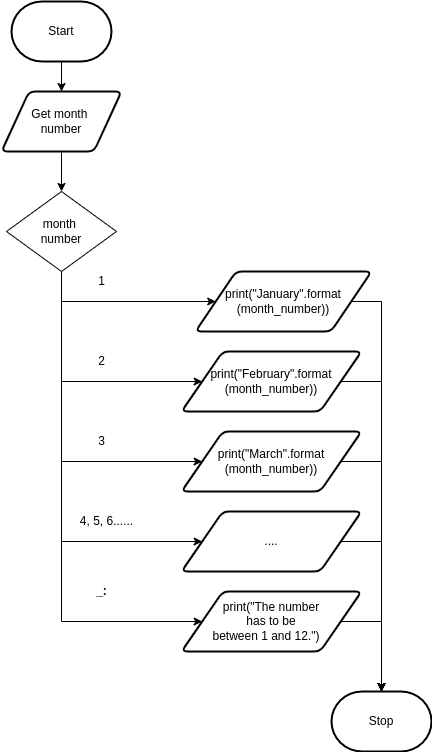

The diagram above was exported from draw.io. Its source (the exported page's mxGraphModel, read from the mxfile embedded in the PNG):
<mxGraphModel dx="607" dy="379" grid="1" gridSize="10" guides="1" tooltips="1" connect="1" arrows="1" fold="1" page="1" pageScale="1" pageWidth="827" pageHeight="1169" math="0" shadow="0">
  <root>
    <mxCell id="0" />
    <mxCell id="1" parent="0" />
    <mxCell id="3" style="edgeStyle=none;html=1;entryX=0.5;entryY=0;entryDx=0;entryDy=0;" parent="1" source="2" target="20" edge="1">
      <mxGeometry relative="1" as="geometry">
        <mxPoint x="220" y="220" as="targetPoint" />
      </mxGeometry>
    </mxCell>
    <mxCell id="2" value="Start" style="strokeWidth=2;html=1;shape=mxgraph.flowchart.terminator;whiteSpace=wrap;" parent="1" vertex="1">
      <mxGeometry x="230" y="30" width="100" height="60" as="geometry" />
    </mxCell>
    <mxCell id="6" style="edgeStyle=none;html=1;exitX=0.5;exitY=1;exitDx=0;exitDy=0;entryX=0.5;entryY=0;entryDx=0;entryDy=0;" parent="1" source="20" target="52" edge="1">
      <mxGeometry relative="1" as="geometry">
        <mxPoint x="300" y="310" as="sourcePoint" />
        <mxPoint x="280" y="220" as="targetPoint" />
      </mxGeometry>
    </mxCell>
    <mxCell id="20" value="Get month &lt;br&gt;number" style="shape=parallelogram;html=1;strokeWidth=2;perimeter=parallelogramPerimeter;whiteSpace=wrap;rounded=1;arcSize=12;size=0.23;" parent="1" vertex="1">
      <mxGeometry x="220" y="120" width="120" height="60" as="geometry" />
    </mxCell>
    <mxCell id="26" value="Stop" style="strokeWidth=2;html=1;shape=mxgraph.flowchart.terminator;whiteSpace=wrap;" parent="1" vertex="1">
      <mxGeometry x="550" y="720" width="100" height="60" as="geometry" />
    </mxCell>
    <mxCell id="58" style="edgeStyle=none;html=1;exitX=0.5;exitY=1;exitDx=0;exitDy=0;entryX=0;entryY=0.5;entryDx=0;entryDy=0;rounded=0;" edge="1" parent="1" source="52" target="76">
      <mxGeometry relative="1" as="geometry">
        <mxPoint x="420.70000000000005" y="650" as="targetPoint" />
        <Array as="points">
          <mxPoint x="280" y="650" />
        </Array>
      </mxGeometry>
    </mxCell>
    <mxCell id="59" style="edgeStyle=none;rounded=0;html=1;entryX=0;entryY=0.5;entryDx=0;entryDy=0;" edge="1" parent="1" source="52" target="56">
      <mxGeometry relative="1" as="geometry">
        <Array as="points">
          <mxPoint x="280" y="570" />
        </Array>
      </mxGeometry>
    </mxCell>
    <mxCell id="60" style="edgeStyle=none;rounded=0;html=1;entryX=0;entryY=0.5;entryDx=0;entryDy=0;" edge="1" parent="1" source="52" target="55">
      <mxGeometry relative="1" as="geometry">
        <Array as="points">
          <mxPoint x="280" y="490" />
        </Array>
      </mxGeometry>
    </mxCell>
    <mxCell id="61" style="edgeStyle=none;rounded=0;html=1;entryX=0;entryY=0.5;entryDx=0;entryDy=0;" edge="1" parent="1" source="52" target="54">
      <mxGeometry relative="1" as="geometry">
        <Array as="points">
          <mxPoint x="280" y="410" />
        </Array>
      </mxGeometry>
    </mxCell>
    <mxCell id="62" style="edgeStyle=none;rounded=0;html=1;entryX=0;entryY=0.5;entryDx=0;entryDy=0;" edge="1" parent="1" source="52" target="53">
      <mxGeometry relative="1" as="geometry">
        <Array as="points">
          <mxPoint x="280" y="330" />
        </Array>
      </mxGeometry>
    </mxCell>
    <mxCell id="52" value="month &lt;br&gt;number" style="rhombus;whiteSpace=wrap;html=1;" vertex="1" parent="1">
      <mxGeometry x="225" y="220" width="110" height="80" as="geometry" />
    </mxCell>
    <mxCell id="63" style="edgeStyle=none;rounded=0;html=1;entryX=0.5;entryY=0;entryDx=0;entryDy=0;entryPerimeter=0;" edge="1" parent="1" source="53" target="26">
      <mxGeometry relative="1" as="geometry">
        <mxPoint x="530" y="710" as="targetPoint" />
        <Array as="points">
          <mxPoint x="600" y="330" />
        </Array>
      </mxGeometry>
    </mxCell>
    <mxCell id="53" value="print(&quot;January&quot;.format&lt;br&gt;(month_number))" style="shape=parallelogram;html=1;strokeWidth=2;perimeter=parallelogramPerimeter;whiteSpace=wrap;rounded=1;arcSize=12;size=0.23;" vertex="1" parent="1">
      <mxGeometry x="414" y="300" width="176" height="60" as="geometry" />
    </mxCell>
    <mxCell id="64" style="edgeStyle=none;rounded=0;html=1;entryX=0.5;entryY=0;entryDx=0;entryDy=0;entryPerimeter=0;" edge="1" parent="1" source="54" target="26">
      <mxGeometry relative="1" as="geometry">
        <mxPoint x="600" y="610" as="targetPoint" />
        <Array as="points">
          <mxPoint x="600" y="410" />
        </Array>
      </mxGeometry>
    </mxCell>
    <mxCell id="54" value="print(&quot;February&quot;.format&lt;br&gt;(month_number))" style="shape=parallelogram;html=1;strokeWidth=2;perimeter=parallelogramPerimeter;whiteSpace=wrap;rounded=1;arcSize=12;size=0.23;" vertex="1" parent="1">
      <mxGeometry x="400" y="380" width="180" height="60" as="geometry" />
    </mxCell>
    <mxCell id="65" style="edgeStyle=none;rounded=0;html=1;" edge="1" parent="1" source="55">
      <mxGeometry relative="1" as="geometry">
        <mxPoint x="600" y="720" as="targetPoint" />
        <Array as="points">
          <mxPoint x="600" y="490" />
        </Array>
      </mxGeometry>
    </mxCell>
    <mxCell id="55" value="print(&quot;March&quot;.format&lt;br&gt;(month_number))" style="shape=parallelogram;html=1;strokeWidth=2;perimeter=parallelogramPerimeter;whiteSpace=wrap;rounded=1;arcSize=12;size=0.23;" vertex="1" parent="1">
      <mxGeometry x="400" y="460" width="180" height="60" as="geometry" />
    </mxCell>
    <mxCell id="66" style="edgeStyle=none;rounded=0;html=1;entryX=0.5;entryY=0;entryDx=0;entryDy=0;entryPerimeter=0;" edge="1" parent="1" source="56" target="26">
      <mxGeometry relative="1" as="geometry">
        <mxPoint x="640" y="640" as="targetPoint" />
        <Array as="points">
          <mxPoint x="600" y="570" />
        </Array>
      </mxGeometry>
    </mxCell>
    <mxCell id="56" value="...." style="shape=parallelogram;html=1;strokeWidth=2;perimeter=parallelogramPerimeter;whiteSpace=wrap;rounded=1;arcSize=12;size=0.23;" vertex="1" parent="1">
      <mxGeometry x="400" y="540" width="180" height="60" as="geometry" />
    </mxCell>
    <mxCell id="68" style="edgeStyle=none;rounded=0;html=1;entryX=0.5;entryY=0;entryDx=0;entryDy=0;entryPerimeter=0;exitX=1;exitY=0.5;exitDx=0;exitDy=0;" edge="1" parent="1" source="76" target="26">
      <mxGeometry relative="1" as="geometry">
        <mxPoint x="559.3" y="650" as="sourcePoint" />
        <Array as="points">
          <mxPoint x="600" y="650" />
        </Array>
      </mxGeometry>
    </mxCell>
    <mxCell id="69" value="1" style="text;html=1;align=center;verticalAlign=middle;resizable=0;points=[];autosize=1;strokeColor=none;fillColor=none;" vertex="1" parent="1">
      <mxGeometry x="310" y="300" width="20" height="20" as="geometry" />
    </mxCell>
    <mxCell id="70" value="2" style="text;html=1;align=center;verticalAlign=middle;resizable=0;points=[];autosize=1;strokeColor=none;fillColor=none;" vertex="1" parent="1">
      <mxGeometry x="310" y="380" width="20" height="20" as="geometry" />
    </mxCell>
    <mxCell id="71" value="3" style="text;html=1;align=center;verticalAlign=middle;resizable=0;points=[];autosize=1;strokeColor=none;fillColor=none;" vertex="1" parent="1">
      <mxGeometry x="310" y="460" width="20" height="20" as="geometry" />
    </mxCell>
    <mxCell id="74" value="&lt;b&gt;_:&lt;/b&gt;" style="text;html=1;align=center;verticalAlign=middle;resizable=0;points=[];autosize=1;strokeColor=none;fillColor=none;" vertex="1" parent="1">
      <mxGeometry x="305" y="610" width="30" height="20" as="geometry" />
    </mxCell>
    <mxCell id="75" value="4, 5, 6......" style="text;html=1;align=center;verticalAlign=middle;resizable=0;points=[];autosize=1;strokeColor=none;fillColor=none;" vertex="1" parent="1">
      <mxGeometry x="290" y="540" width="70" height="20" as="geometry" />
    </mxCell>
    <mxCell id="76" value="&lt;div&gt;print(&quot;The number&lt;/div&gt;&lt;div&gt;has to be&lt;/div&gt;&lt;div&gt;between 1 and 12.&quot;)&amp;nbsp; &amp;nbsp;&lt;/div&gt;" style="shape=parallelogram;html=1;strokeWidth=2;perimeter=parallelogramPerimeter;whiteSpace=wrap;rounded=1;arcSize=12;size=0.23;" vertex="1" parent="1">
      <mxGeometry x="400" y="620" width="180" height="60" as="geometry" />
    </mxCell>
  </root>
</mxGraphModel>